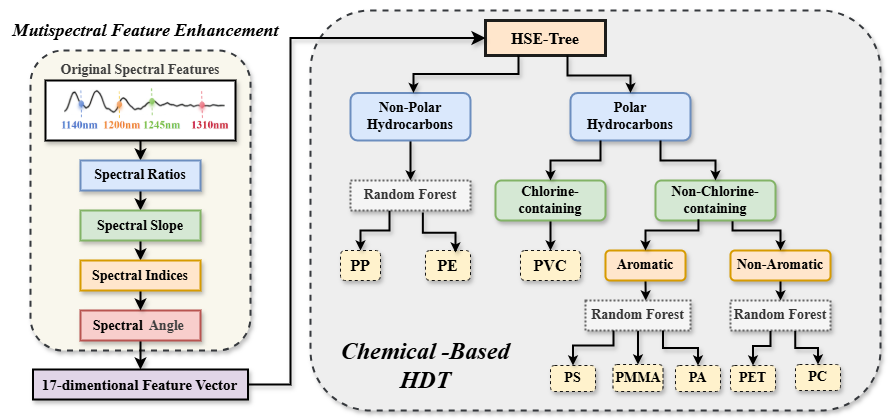

The diagram above was exported from draw.io. Its source (the exported page's mxGraphModel, read from the mxfile embedded in the PNG):
<mxGraphModel dx="1027" dy="653" grid="1" gridSize="10" guides="1" tooltips="1" connect="1" arrows="1" fold="1" page="1" pageScale="1" pageWidth="1169" pageHeight="827" math="0" shadow="0">
  <root>
    <mxCell id="0" />
    <mxCell id="1" parent="0" />
    <mxCell id="77" value="" style="rounded=1;whiteSpace=wrap;html=1;fillColor=#eeeeee;strokeColor=#36393d;shadow=1;strokeWidth=2;dashed=1;" vertex="1" parent="1">
      <mxGeometry x="350" y="40" width="570" height="400" as="geometry" />
    </mxCell>
    <mxCell id="13" value="" style="rounded=1;whiteSpace=wrap;html=1;fillColor=#f9f7ed;strokeColor=#36393d;shadow=1;strokeWidth=2;dashed=1;" parent="1" vertex="1">
      <mxGeometry x="70" y="80" width="220" height="300" as="geometry" />
    </mxCell>
    <mxCell id="15" style="edgeStyle=none;html=1;exitX=0.5;exitY=1;exitDx=0;exitDy=0;entryX=0.5;entryY=0;entryDx=0;entryDy=0;shadow=1;strokeWidth=2;" parent="1" source="5" target="2" edge="1">
      <mxGeometry relative="1" as="geometry" />
    </mxCell>
    <mxCell id="5" value="&lt;p class=&quot;MsoNormal&quot;&gt;&lt;br&gt;&lt;/p&gt;" style="rounded=0;whiteSpace=wrap;html=1;shadow=1;strokeWidth=2;" parent="1" vertex="1">
      <mxGeometry x="85" y="110" width="190" height="60" as="geometry" />
    </mxCell>
    <mxCell id="16" style="edgeStyle=none;html=1;exitX=0.5;exitY=1;exitDx=0;exitDy=0;entryX=0.5;entryY=0;entryDx=0;entryDy=0;rounded=1;shadow=1;strokeColor=default;strokeWidth=2;align=center;verticalAlign=middle;fontFamily=Helvetica;fontSize=11;fontColor=default;labelBackgroundColor=default;endArrow=classic;" parent="1" source="2" target="10" edge="1">
      <mxGeometry relative="1" as="geometry" />
    </mxCell>
    <mxCell id="2" value="&lt;p class=&quot;MsoNormal&quot;&gt;&lt;span style=&quot;font-family: 宋体;&quot;&gt;&lt;font style=&quot;font-size: 14px;&quot; face=&quot;Times New Roman&quot;&gt;&lt;b style=&quot;&quot;&gt;Spectral Ratios&lt;/b&gt;&lt;/font&gt;&lt;/span&gt;&lt;/p&gt;" style="rounded=0;whiteSpace=wrap;html=1;shadow=1;strokeWidth=2;fillColor=#dae8fc;strokeColor=#6c8ebf;" parent="1" vertex="1">
      <mxGeometry x="120" y="190" width="120" height="30" as="geometry" />
    </mxCell>
    <mxCell id="7" value="" style="shape=image;imageAspect=0;aspect=fixed;verticalLabelPosition=bottom;verticalAlign=top;image=data:image/png,(base64 omitted: 61660 chars);" parent="1" vertex="1">
      <mxGeometry x="98.23" y="116.8" width="173.53" height="46.39" as="geometry" />
    </mxCell>
    <mxCell id="9" value="&lt;b style=&quot;color: rgb(63, 63, 63); scrollbar-color: rgb(226, 226, 226) rgb(251, 251, 251); font-family: &amp;quot;Times New Roman&amp;quot;; font-size: 14px;&quot;&gt;Original Spectral Features&lt;/b&gt;" style="text;html=1;align=center;verticalAlign=middle;whiteSpace=wrap;rounded=0;" parent="1" vertex="1">
      <mxGeometry x="95" y="85" width="170" height="30" as="geometry" />
    </mxCell>
    <mxCell id="17" style="edgeStyle=none;html=1;exitX=0.5;exitY=1;exitDx=0;exitDy=0;entryX=0.5;entryY=0;entryDx=0;entryDy=0;rounded=1;shadow=1;strokeColor=default;strokeWidth=2;align=center;verticalAlign=middle;fontFamily=Helvetica;fontSize=11;fontColor=default;labelBackgroundColor=default;endArrow=classic;" parent="1" source="10" target="12" edge="1">
      <mxGeometry relative="1" as="geometry" />
    </mxCell>
    <mxCell id="10" value="&lt;p class=&quot;MsoNormal&quot;&gt;&lt;b&gt;&lt;span style=&quot;font-size: 10.5pt;&quot;&gt;&lt;font face=&quot;Times New Roman&quot; style=&quot;&quot;&gt;Spectral&amp;nbsp;&lt;/font&gt;&lt;/span&gt;&lt;/b&gt;&lt;b&gt;&lt;span style=&quot;font-family: 宋体; font-size: 10.5pt;&quot;&gt;&lt;font face=&quot;Times New Roman&quot;&gt;Slope&lt;/font&gt;&lt;/span&gt;&lt;/b&gt;&lt;/p&gt;" style="rounded=0;whiteSpace=wrap;html=1;shadow=1;strokeWidth=2;fillColor=#d5e8d4;strokeColor=#82b366;" parent="1" vertex="1">
      <mxGeometry x="120" y="240" width="120" height="30" as="geometry" />
    </mxCell>
    <mxCell id="21" value="" style="edgeStyle=none;html=1;strokeWidth=2;shadow=1;" edge="1" parent="1" source="11" target="20">
      <mxGeometry relative="1" as="geometry" />
    </mxCell>
    <mxCell id="11" value="&lt;p class=&quot;MsoNormal&quot;&gt;&lt;b&gt;&lt;span style=&quot;font-size: 10.5pt;&quot;&gt;&lt;font face=&quot;Times New Roman&quot; style=&quot;&quot;&gt;Spectral&amp;nbsp;&lt;/font&gt;&lt;/span&gt;&lt;/b&gt;&lt;b style=&quot;color: rgb(63, 63, 63); background-color: transparent;&quot;&gt;&lt;span style=&quot;font-family: 宋体; font-size: 10.5pt;&quot;&gt;&lt;font face=&quot;Times New Roman&quot;&gt;&amp;nbsp;Angle&amp;nbsp;&lt;/font&gt;&lt;/span&gt;&lt;/b&gt;&lt;/p&gt;" style="rounded=0;whiteSpace=wrap;html=1;shadow=1;strokeWidth=2;fillColor=#f8cecc;strokeColor=#b85450;" parent="1" vertex="1">
      <mxGeometry x="120" y="340" width="120" height="30" as="geometry" />
    </mxCell>
    <mxCell id="18" style="edgeStyle=none;html=1;exitX=0.5;exitY=1;exitDx=0;exitDy=0;entryX=0.5;entryY=0;entryDx=0;entryDy=0;rounded=1;shadow=1;strokeColor=default;strokeWidth=2;align=center;verticalAlign=middle;fontFamily=Helvetica;fontSize=11;fontColor=default;labelBackgroundColor=default;endArrow=classic;" parent="1" source="12" target="11" edge="1">
      <mxGeometry relative="1" as="geometry" />
    </mxCell>
    <mxCell id="12" value="&lt;p class=&quot;MsoNormal&quot;&gt;&lt;b&gt;&lt;span style=&quot;font-family: 宋体; font-size: 10.5pt;&quot;&gt;&lt;font face=&quot;Times New Roman&quot;&gt;Spectral Indices&lt;/font&gt;&lt;/span&gt;&lt;/b&gt;&lt;/p&gt;" style="rounded=0;whiteSpace=wrap;html=1;shadow=1;strokeWidth=2;fillColor=#ffe6cc;strokeColor=#d79b00;" parent="1" vertex="1">
      <mxGeometry x="120" y="290" width="120" height="30" as="geometry" />
    </mxCell>
    <mxCell id="14" value="&lt;p class=&quot;MsoNormal&quot;&gt;&lt;span style=&quot;font-family: 宋体;&quot;&gt;&lt;font style=&quot;font-size: 18px;&quot; face=&quot;Times New Roman&quot;&gt;&lt;b style=&quot;&quot;&gt;&lt;i&gt;Mutispectral Feature Enhancement&lt;/i&gt;&lt;/b&gt;&lt;/font&gt;&lt;/span&gt;&lt;/p&gt;" style="text;html=1;align=center;verticalAlign=middle;resizable=0;points=[];autosize=1;strokeColor=none;fillColor=none;" parent="1" vertex="1">
      <mxGeometry x="40" y="30" width="290" height="60" as="geometry" />
    </mxCell>
    <mxCell id="19" value="&lt;b&gt;&lt;font style=&quot;font-size: 16px;&quot; face=&quot;Times New Roman&quot;&gt;HSE-Tree&lt;/font&gt;&lt;/b&gt;" style="rounded=0;whiteSpace=wrap;html=1;fillColor=#ffe6cc;strokeColor=light-dark(#1d1d1b, #996500);strokeWidth=3;" vertex="1" parent="1">
      <mxGeometry x="525" y="50" width="120" height="35" as="geometry" />
    </mxCell>
    <mxCell id="20" value="&lt;b&gt;&lt;font face=&quot;Times New Roman&quot; style=&quot;font-size: 15px;&quot;&gt;17-dimentional Feature Vector&lt;/font&gt;&lt;/b&gt;" style="text;html=1;align=center;verticalAlign=middle;whiteSpace=wrap;rounded=0;fillColor=#e1d5e7;strokeColor=default;shadow=1;strokeWidth=2;" vertex="1" parent="1">
      <mxGeometry x="72.5" y="399" width="215" height="30" as="geometry" />
    </mxCell>
    <mxCell id="23" value="" style="edgeStyle=segmentEdgeStyle;endArrow=classic;html=1;curved=0;rounded=0;endSize=8;startSize=8;entryX=0;entryY=0.5;entryDx=0;entryDy=0;strokeWidth=2;shadow=1;" edge="1" parent="1" target="19">
      <mxGeometry width="50" height="50" relative="1" as="geometry">
        <mxPoint x="287.5" y="414" as="sourcePoint" />
        <mxPoint x="337.5" y="364" as="targetPoint" />
        <Array as="points">
          <mxPoint x="330" y="414" />
          <mxPoint x="330" y="68" />
        </Array>
      </mxGeometry>
    </mxCell>
    <mxCell id="30" value="" style="edgeStyle=none;html=1;rounded=0;shadow=1;strokeColor=default;strokeWidth=2;align=center;verticalAlign=middle;fontFamily=Helvetica;fontSize=11;fontColor=default;labelBackgroundColor=default;elbow=vertical;startSize=8;endArrow=classic;endSize=4;curved=0;" edge="1" parent="1" source="25" target="29">
      <mxGeometry relative="1" as="geometry" />
    </mxCell>
    <mxCell id="25" value="&lt;font style=&quot;font-size: 14px;&quot; face=&quot;Times New Roman&quot;&gt;&lt;b style=&quot;&quot;&gt;Non-Polar Hydrocarbons&lt;/b&gt;&lt;/font&gt;" style="rounded=1;whiteSpace=wrap;html=1;fillColor=#dae8fc;strokeColor=#6c8ebf;strokeWidth=2;" vertex="1" parent="1">
      <mxGeometry x="390" y="122.5" width="120" height="47.5" as="geometry" />
    </mxCell>
    <mxCell id="27" value="&lt;font style=&quot;font-size: 14px;&quot; face=&quot;Times New Roman&quot;&gt;&lt;b style=&quot;&quot;&gt;Polar Hydrocarbons&lt;/b&gt;&lt;/font&gt;" style="rounded=1;whiteSpace=wrap;html=1;fillColor=#dae8fc;strokeColor=#6c8ebf;strokeWidth=2;shadow=1;" vertex="1" parent="1">
      <mxGeometry x="610" y="122.5" width="120" height="47.5" as="geometry" />
    </mxCell>
    <mxCell id="29" value="&lt;font style=&quot;font-size: 14px;&quot; face=&quot;Times New Roman&quot;&gt;&lt;b style=&quot;&quot;&gt;Random Forest&lt;/b&gt;&lt;/font&gt;" style="rounded=0;whiteSpace=wrap;html=1;fillColor=#f5f5f5;strokeColor=#666666;fontColor=#333333;shadow=1;glass=0;dashed=1;dashPattern=1 1;strokeWidth=2;align=center;verticalAlign=middle;fontFamily=Helvetica;fontSize=12;" vertex="1" parent="1">
      <mxGeometry x="390" y="210" width="120" height="30" as="geometry" />
    </mxCell>
    <mxCell id="31" value="&lt;font face=&quot;Times New Roman&quot;&gt;&lt;span style=&quot;font-size: 16px;&quot;&gt;&lt;b&gt;PP&lt;/b&gt;&lt;/span&gt;&lt;/font&gt;" style="rounded=1;whiteSpace=wrap;html=1;fillColor=#fff2cc;strokeColor=light-dark(#151514, #6d5100);shadow=1;dashed=1;align=center;verticalAlign=middle;fontFamily=Helvetica;fontSize=12;fontColor=default;" vertex="1" parent="1">
      <mxGeometry x="380" y="280" width="40" height="30" as="geometry" />
    </mxCell>
    <mxCell id="32" value="&lt;font face=&quot;Times New Roman&quot;&gt;&lt;span style=&quot;font-size: 16px;&quot;&gt;&lt;b&gt;PE&lt;/b&gt;&lt;/span&gt;&lt;/font&gt;" style="rounded=1;whiteSpace=wrap;html=1;fillColor=#fff2cc;strokeColor=light-dark(#151514, #6d5100);shadow=1;dashed=1;align=center;verticalAlign=middle;fontFamily=Helvetica;fontSize=12;fontColor=default;" vertex="1" parent="1">
      <mxGeometry x="465" y="280" width="45" height="30" as="geometry" />
    </mxCell>
    <mxCell id="37" value="" style="edgeStyle=elbowEdgeStyle;elbow=vertical;endArrow=classic;html=1;curved=0;rounded=0;endSize=4;startSize=8;exitX=0.325;exitY=1.01;exitDx=0;exitDy=0;exitPerimeter=0;entryX=0.5;entryY=0;entryDx=0;entryDy=0;shadow=1;strokeColor=default;strokeWidth=2;align=center;verticalAlign=middle;fontFamily=Helvetica;fontSize=11;fontColor=default;labelBackgroundColor=default;" edge="1" parent="1" source="29" target="31">
      <mxGeometry width="50" height="50" relative="1" as="geometry">
        <mxPoint x="450" y="414" as="sourcePoint" />
        <mxPoint x="450" y="290" as="targetPoint" />
      </mxGeometry>
    </mxCell>
    <mxCell id="38" value="" style="edgeStyle=elbowEdgeStyle;elbow=vertical;endArrow=classic;html=1;curved=0;rounded=0;endSize=4;startSize=8;entryX=0.5;entryY=0;entryDx=0;entryDy=0;exitX=0.603;exitY=1.067;exitDx=0;exitDy=0;exitPerimeter=0;shadow=1;strokeColor=default;strokeWidth=2;align=center;verticalAlign=middle;fontFamily=Helvetica;fontSize=11;fontColor=default;labelBackgroundColor=default;" edge="1" parent="1" source="29">
      <mxGeometry width="50" height="50" relative="1" as="geometry">
        <mxPoint x="459.72" y="235.32000000000005" as="sourcePoint" />
        <mxPoint x="495" y="282" as="targetPoint" />
      </mxGeometry>
    </mxCell>
    <mxCell id="46" value="" style="edgeStyle=none;html=1;rounded=0;shadow=1;strokeColor=default;strokeWidth=2;align=center;verticalAlign=middle;fontFamily=Helvetica;fontSize=11;fontColor=default;labelBackgroundColor=default;elbow=vertical;startSize=8;endArrow=classic;endSize=4;curved=0;" edge="1" parent="1" source="39" target="45">
      <mxGeometry relative="1" as="geometry" />
    </mxCell>
    <mxCell id="39" value="&lt;b&gt;&lt;font face=&quot;Times New Roman&quot; style=&quot;font-size: 14px;&quot;&gt;Chlorine-containing&lt;/font&gt;&lt;/b&gt;" style="rounded=1;whiteSpace=wrap;html=1;fillColor=#d5e8d4;strokeColor=#82b366;strokeWidth=2;perimeterSpacing=0;shadow=1;" vertex="1" parent="1">
      <mxGeometry x="535" y="210" width="110" height="40" as="geometry" />
    </mxCell>
    <mxCell id="40" value="&lt;font face=&quot;Times New Roman&quot;&gt;&lt;span style=&quot;font-size: 14px;&quot;&gt;&lt;b&gt;Non-Chlorine-containing&lt;/b&gt;&lt;/span&gt;&lt;/font&gt;" style="rounded=1;whiteSpace=wrap;html=1;fillColor=#d5e8d4;strokeColor=#82b366;strokeWidth=2;shadow=1;" vertex="1" parent="1">
      <mxGeometry x="695" y="210" width="120" height="40" as="geometry" />
    </mxCell>
    <mxCell id="43" value="" style="edgeStyle=elbowEdgeStyle;elbow=vertical;endArrow=classic;html=1;curved=0;rounded=0;endSize=4;startSize=8;entryX=0.5;entryY=0;entryDx=0;entryDy=0;strokeWidth=2;shadow=1;exitX=0.25;exitY=1;exitDx=0;exitDy=0;" edge="1" parent="1" source="27" target="39">
      <mxGeometry width="50" height="50" relative="1" as="geometry">
        <mxPoint x="654" y="180" as="sourcePoint" />
        <mxPoint x="640" y="213.19" as="targetPoint" />
        <Array as="points">
          <mxPoint x="640" y="190" />
        </Array>
      </mxGeometry>
    </mxCell>
    <mxCell id="44" value="" style="edgeStyle=elbowEdgeStyle;elbow=vertical;endArrow=classic;html=1;curved=0;rounded=0;endSize=4;startSize=8;entryX=0.5;entryY=0;entryDx=0;entryDy=0;exitX=0.75;exitY=1;exitDx=0;exitDy=0;shadow=1;strokeWidth=2;" edge="1" parent="1" source="27" target="40">
      <mxGeometry width="50" height="50" relative="1" as="geometry">
        <mxPoint x="727" y="170" as="sourcePoint" />
        <mxPoint x="760" y="220" as="targetPoint" />
        <Array as="points">
          <mxPoint x="760" y="190" />
        </Array>
      </mxGeometry>
    </mxCell>
    <mxCell id="45" value="&lt;font face=&quot;Times New Roman&quot;&gt;&lt;span style=&quot;font-size: 16px;&quot;&gt;&lt;b&gt;PVC&lt;/b&gt;&lt;/span&gt;&lt;/font&gt;" style="rounded=1;whiteSpace=wrap;html=1;fillColor=#fff2cc;strokeColor=light-dark(#151514, #6d5100);shadow=1;dashed=1;align=center;verticalAlign=middle;fontFamily=Helvetica;fontSize=12;fontColor=default;" vertex="1" parent="1">
      <mxGeometry x="560" y="280" width="60" height="30" as="geometry" />
    </mxCell>
    <mxCell id="54" style="edgeStyle=none;html=1;exitX=0.5;exitY=1;exitDx=0;exitDy=0;entryX=0.5;entryY=0;entryDx=0;entryDy=0;rounded=0;shadow=1;strokeColor=default;strokeWidth=2;align=center;verticalAlign=middle;fontFamily=Helvetica;fontSize=11;fontColor=default;labelBackgroundColor=default;elbow=vertical;startSize=8;endArrow=classic;endSize=4;curved=0;" edge="1" parent="1" source="48">
      <mxGeometry relative="1" as="geometry">
        <mxPoint x="685.25" y="330" as="targetPoint" />
      </mxGeometry>
    </mxCell>
    <mxCell id="48" value="&lt;font face=&quot;Times New Roman&quot;&gt;&lt;span style=&quot;font-size: 14px;&quot;&gt;&lt;b&gt;Aromatic&lt;/b&gt;&lt;/span&gt;&lt;/font&gt;" style="rounded=1;whiteSpace=wrap;html=1;fillColor=#ffe6cc;strokeColor=#d79b00;strokeWidth=2;shadow=1;" vertex="1" parent="1">
      <mxGeometry x="645" y="280" width="80" height="30" as="geometry" />
    </mxCell>
    <mxCell id="55" style="edgeStyle=none;html=1;exitX=0.5;exitY=1;exitDx=0;exitDy=0;entryX=0.5;entryY=0;entryDx=0;entryDy=0;rounded=0;shadow=1;strokeColor=default;strokeWidth=2;align=center;verticalAlign=middle;fontFamily=Helvetica;fontSize=11;fontColor=default;labelBackgroundColor=default;elbow=vertical;startSize=8;endArrow=classic;endSize=4;curved=0;" edge="1" parent="1" source="49" target="53">
      <mxGeometry relative="1" as="geometry" />
    </mxCell>
    <mxCell id="49" value="&lt;font face=&quot;Times New Roman&quot;&gt;&lt;span style=&quot;font-size: 14px;&quot;&gt;&lt;b&gt;Non-Aromatic&lt;/b&gt;&lt;/span&gt;&lt;/font&gt;" style="rounded=1;whiteSpace=wrap;html=1;fillColor=#ffe6cc;strokeColor=#d79b00;strokeWidth=2;shadow=1;" vertex="1" parent="1">
      <mxGeometry x="770" y="280" width="100" height="30" as="geometry" />
    </mxCell>
    <mxCell id="50" value="" style="edgeStyle=elbowEdgeStyle;elbow=vertical;endArrow=classic;html=1;curved=0;rounded=0;endSize=4;startSize=8;entryX=0.5;entryY=0;entryDx=0;entryDy=0;exitX=0.358;exitY=0.967;exitDx=0;exitDy=0;strokeWidth=2;shadow=1;exitPerimeter=0;" edge="1" parent="1" source="40" target="48">
      <mxGeometry width="50" height="50" relative="1" as="geometry">
        <mxPoint x="790" y="240" as="sourcePoint" />
        <mxPoint x="720" y="280" as="targetPoint" />
        <Array as="points">
          <mxPoint x="760" y="260" />
        </Array>
      </mxGeometry>
    </mxCell>
    <mxCell id="51" value="" style="edgeStyle=elbowEdgeStyle;elbow=vertical;endArrow=classic;html=1;curved=0;rounded=0;endSize=4;startSize=8;entryX=0.5;entryY=0;entryDx=0;entryDy=0;shadow=1;strokeWidth=2;exitX=0.642;exitY=1.017;exitDx=0;exitDy=0;exitPerimeter=0;" edge="1" parent="1" source="40" target="49">
      <mxGeometry width="50" height="50" relative="1" as="geometry">
        <mxPoint x="800" y="250" as="sourcePoint" />
        <mxPoint x="883" y="280" as="targetPoint" />
        <Array as="points">
          <mxPoint x="820" y="260" />
        </Array>
      </mxGeometry>
    </mxCell>
    <mxCell id="53" value="&lt;font style=&quot;font-size: 14px;&quot; face=&quot;Times New Roman&quot;&gt;&lt;b style=&quot;&quot;&gt;Random Forest&lt;/b&gt;&lt;/font&gt;" style="rounded=0;whiteSpace=wrap;html=1;fillColor=#f5f5f5;strokeColor=#666666;fontColor=#333333;shadow=1;glass=0;dashed=1;dashPattern=1 1;strokeWidth=2;align=center;verticalAlign=middle;fontFamily=Helvetica;fontSize=12;" vertex="1" parent="1">
      <mxGeometry x="770" y="330" width="100" height="30" as="geometry" />
    </mxCell>
    <mxCell id="56" value="&lt;font style=&quot;font-size: 14px;&quot; face=&quot;Times New Roman&quot;&gt;&lt;b style=&quot;&quot;&gt;PS&lt;/b&gt;&lt;/font&gt;" style="rounded=1;whiteSpace=wrap;html=1;fillColor=#fff2cc;strokeColor=light-dark(#151514, #6d5100);shadow=1;dashed=1;align=center;verticalAlign=middle;fontFamily=Helvetica;fontSize=12;fontColor=default;" vertex="1" parent="1">
      <mxGeometry x="590" y="395" width="45" height="26" as="geometry" />
    </mxCell>
    <mxCell id="58" value="" style="edgeStyle=elbowEdgeStyle;elbow=vertical;endArrow=classic;html=1;curved=0;rounded=0;endSize=4;startSize=8;entryX=0.5;entryY=0;entryDx=0;entryDy=0;exitX=0.603;exitY=1.067;exitDx=0;exitDy=0;exitPerimeter=0;shadow=1;strokeWidth=2;" edge="1" parent="1" target="27">
      <mxGeometry width="50" height="50" relative="1" as="geometry">
        <mxPoint x="607" y="85" as="sourcePoint" />
        <mxPoint x="680" y="125" as="targetPoint" />
        <Array as="points">
          <mxPoint x="640" y="105" />
        </Array>
      </mxGeometry>
    </mxCell>
    <mxCell id="59" value="" style="edgeStyle=elbowEdgeStyle;elbow=vertical;endArrow=classic;html=1;curved=0;rounded=0;endSize=4;startSize=8;entryX=0.5;entryY=0;entryDx=0;entryDy=0;strokeWidth=2;shadow=1;" edge="1" parent="1">
      <mxGeometry width="50" height="50" relative="1" as="geometry">
        <mxPoint x="558" y="85" as="sourcePoint" />
        <mxPoint x="453" y="122.5" as="targetPoint" />
        <Array as="points" />
      </mxGeometry>
    </mxCell>
    <mxCell id="65" style="edgeStyle=none;html=1;exitX=0.5;exitY=1;exitDx=0;exitDy=0;entryX=0.5;entryY=0;entryDx=0;entryDy=0;rounded=0;shadow=1;strokeColor=default;strokeWidth=2;align=center;verticalAlign=middle;fontFamily=Helvetica;fontSize=11;fontColor=default;labelBackgroundColor=default;elbow=vertical;startSize=8;endArrow=classic;endSize=4;curved=0;" edge="1" parent="1" source="60" target="62">
      <mxGeometry relative="1" as="geometry" />
    </mxCell>
    <mxCell id="60" value="&lt;font style=&quot;font-size: 14px;&quot; face=&quot;Times New Roman&quot;&gt;&lt;b style=&quot;&quot;&gt;Random Forest&lt;/b&gt;&lt;/font&gt;" style="rounded=0;whiteSpace=wrap;html=1;fillColor=#f5f5f5;strokeColor=#666666;fontColor=#333333;dashed=1;dashPattern=1 1;strokeWidth=2;glass=0;shadow=1;" vertex="1" parent="1">
      <mxGeometry x="625" y="330" width="105" height="30" as="geometry" />
    </mxCell>
    <mxCell id="61" value="&lt;font style=&quot;font-size: 14px;&quot; face=&quot;Times New Roman&quot;&gt;&lt;b style=&quot;&quot;&gt;PA&lt;/b&gt;&lt;/font&gt;" style="rounded=1;whiteSpace=wrap;html=1;fillColor=#fff2cc;strokeColor=light-dark(#151514, #6d5100);shadow=1;dashed=1;align=center;verticalAlign=middle;fontFamily=Helvetica;fontSize=12;fontColor=default;" vertex="1" parent="1">
      <mxGeometry x="715" y="395" width="45" height="26" as="geometry" />
    </mxCell>
    <mxCell id="62" value="&lt;font style=&quot;font-size: 14px;&quot; face=&quot;Times New Roman&quot;&gt;&lt;b style=&quot;&quot;&gt;PMMA&lt;/b&gt;&lt;/font&gt;" style="rounded=1;whiteSpace=wrap;html=1;fillColor=#fff2cc;strokeColor=light-dark(#151514, #6d5100);shadow=1;dashed=1;align=center;verticalAlign=middle;fontFamily=Helvetica;fontSize=12;fontColor=default;" vertex="1" parent="1">
      <mxGeometry x="652.5" y="394" width="50" height="27" as="geometry" />
    </mxCell>
    <mxCell id="66" value="" style="edgeStyle=elbowEdgeStyle;elbow=vertical;endArrow=classic;html=1;curved=0;rounded=0;endSize=4;startSize=8;entryX=0.5;entryY=0;entryDx=0;entryDy=0;strokeWidth=2;shadow=1;" edge="1" parent="1" target="56">
      <mxGeometry width="50" height="50" relative="1" as="geometry">
        <mxPoint x="653" y="360" as="sourcePoint" />
        <mxPoint x="614.5" y="395" as="targetPoint" />
        <Array as="points">
          <mxPoint x="689.5" y="375" />
        </Array>
      </mxGeometry>
    </mxCell>
    <mxCell id="69" value="" style="edgeStyle=elbowEdgeStyle;elbow=vertical;endArrow=classic;html=1;curved=0;rounded=0;endSize=4;startSize=8;shadow=1;strokeWidth=2;exitX=0.642;exitY=1.017;exitDx=0;exitDy=0;exitPerimeter=0;entryX=0.5;entryY=0;entryDx=0;entryDy=0;" edge="1" parent="1" target="61">
      <mxGeometry width="50" height="50" relative="1" as="geometry">
        <mxPoint x="702.5" y="360" as="sourcePoint" />
        <mxPoint x="746" y="390" as="targetPoint" />
        <Array as="points" />
      </mxGeometry>
    </mxCell>
    <mxCell id="73" value="&lt;font style=&quot;font-size: 14px;&quot; face=&quot;Times New Roman&quot;&gt;&lt;b style=&quot;&quot;&gt;PET&lt;/b&gt;&lt;/font&gt;" style="rounded=1;whiteSpace=wrap;html=1;fillColor=#fff2cc;strokeColor=light-dark(#151514, #6d5100);dashed=1;shadow=1;" vertex="1" parent="1">
      <mxGeometry x="770" y="395" width="45" height="26" as="geometry" />
    </mxCell>
    <mxCell id="74" value="&lt;font face=&quot;Times New Roman&quot;&gt;&lt;span style=&quot;font-size: 14px;&quot;&gt;&lt;b&gt;PC&lt;/b&gt;&lt;/span&gt;&lt;/font&gt;" style="rounded=1;whiteSpace=wrap;html=1;fillColor=#fff2cc;strokeColor=light-dark(#151514, #6d5100);dashed=1;align=center;verticalAlign=middle;fontFamily=Helvetica;fontSize=12;fontColor=default;shadow=1;" vertex="1" parent="1">
      <mxGeometry x="835" y="394" width="45" height="26" as="geometry" />
    </mxCell>
    <mxCell id="75" value="" style="edgeStyle=elbowEdgeStyle;elbow=vertical;endArrow=classic;html=1;curved=0;rounded=0;endSize=4;startSize=8;entryX=0.5;entryY=0;entryDx=0;entryDy=0;strokeWidth=2;shadow=1;" edge="1" parent="1" target="73">
      <mxGeometry width="50" height="50" relative="1" as="geometry">
        <mxPoint x="810" y="360.5" as="sourcePoint" />
        <mxPoint x="770" y="394.5" as="targetPoint" />
        <Array as="points">
          <mxPoint x="846.5" y="375.5" />
        </Array>
      </mxGeometry>
    </mxCell>
    <mxCell id="76" value="" style="edgeStyle=elbowEdgeStyle;elbow=vertical;endArrow=classic;html=1;curved=0;rounded=0;endSize=4;startSize=8;shadow=1;strokeWidth=2;exitX=0.642;exitY=1.017;exitDx=0;exitDy=0;exitPerimeter=0;entryX=0.5;entryY=0;entryDx=0;entryDy=0;" edge="1" parent="1" target="74">
      <mxGeometry width="50" height="50" relative="1" as="geometry">
        <mxPoint x="834.75" y="360.5" as="sourcePoint" />
        <mxPoint x="870.25" y="394.5" as="targetPoint" />
        <Array as="points" />
      </mxGeometry>
    </mxCell>
    <mxCell id="78" value="&lt;b&gt;&lt;i&gt;&lt;font face=&quot;Times New Roman&quot; style=&quot;font-size: 24px;&quot;&gt;Chemical -Based HDT&lt;/font&gt;&lt;/i&gt;&lt;/b&gt;" style="text;html=1;align=center;verticalAlign=middle;whiteSpace=wrap;rounded=0;" vertex="1" parent="1">
      <mxGeometry x="370" y="349" width="190" height="91" as="geometry" />
    </mxCell>
  </root>
</mxGraphModel>